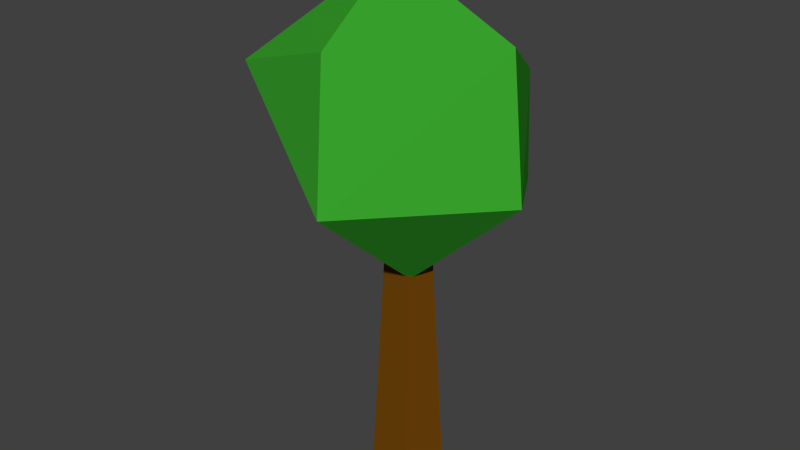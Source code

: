 # Source: basicTree.blend  (saved by Blender 2.78.0; exported with 4.5.12 LTS)
import bpy
from mathutils import Matrix  # noqa: F401  (used for matrix-valued properties, if any)

bpy.ops.wm.read_factory_settings(use_empty=True)
scene = bpy.context.scene
scene.name = 'Scene'

# ---- collections
col_collection_5 = bpy.data.collections.new('Collection 5'); scene.collection.children.link(col_collection_5)

# ---- materials (node trees are filled in below, after node groups)
mat_material = bpy.data.materials.new('Material')
mat_material.alpha_threshold = 0.0
mat_material.use_transparent_shadow = False
mat_material.diffuse_color = (0.04092, 0.3763, 0.02624, 1.0)
mat_material.roughness = 0.5
mat_material_001 = bpy.data.materials.new('Material.001')
mat_material_001.alpha_threshold = 0.0
mat_material_001.use_transparent_shadow = False
mat_material_001.diffuse_color = (0.162, 0.05951, 0.003035, 1.0)
mat_material_001.roughness = 0.5

# ---- material node trees

# ---- world
world_world = bpy.data.worlds.new('World'); scene.world = world_world
world_world.color = (0.05088, 0.05088, 0.05088)
world_world.use_sun_shadow = False
world_world.sun_shadow_jitter_overblur = 0.0
world_world.cycles.sampling_method = 'NONE'
world_world.cycles.sample_map_resolution = 256

# ---- meshes
me_icosphere = bpy.data.meshes.new('Icosphere')
me_icosphere.from_pydata([(-0.3214, 0.7547, 1.872), (-0.6703, 0.8277, 2.934), (-0.2644, 0.1601, 3.633), (0.09197, -0.09878, 1.512), (-0.9364, 0.03067, 1.901), (0.4412, 0.7504, 2.049), (0.9494, -0.09497, 2.301), (0.1143, -0.9931, 2.301), (-0.976, -0.4903, 2.929), (-1.13, 0.03067, 2.519), (0.2349, 1.019, 2.738), (-0.02156, -0.7711, 3.251), (0.7641, 0.03067, 3.244), (1.49e-08, 0.2672, 0.0), (1.49e-07, 0.08087, 3.223), (0.2541, 0.08257, 0.0), (0.07691, 0.02499, 3.223), (0.1571, -0.2162, 0.0), (0.04753, -0.06543, 3.223), (-0.1571, -0.2162, 0.0), (-0.04753, -0.06543, 3.223), (-0.2541, 0.08257, 0.0), (-0.07691, 0.02499, 3.223)], [], [(3, 4, 0), (0, 4, 1), (13, 14, 16, 15), (0, 1, 10), (5, 10, 6), (8, 11, 2), (1, 8, 2), (10, 1, 2), (12, 10, 2), (11, 12, 2), (6, 10, 12), (9, 8, 1), (8, 7, 11), (7, 12, 11), (7, 6, 12), (5, 0, 10), (1, 4, 9), (9, 4, 8), (4, 7, 8), (3, 0, 5), (3, 7, 4), (6, 3, 5), (3, 6, 7), (15, 16, 18, 17), (17, 18, 20, 19), (21, 22, 14, 13), (16, 14, 22, 20, 18), (19, 20, 22, 21), (13, 15, 17, 19, 21)])
me_icosphere.polygons.foreach_set('material_index', [0, 0, 1, 0, 0, 0, 0, 0, 0, 0, 0, 0, 0, 0, 0, 0, 0, 0, 0, 0, 0, 0, 0, 1, 1, 1, 0, 1, 1])
_uv = me_icosphere.uv_layers.new(name='UVMap')
_uv.uv.foreach_set('vector', [0.0653, 0.1448, 0.1837, 0.0375, 0.2593, 0.1677, 0.5124, 0.1291, 0.5124, 0.3118, 0.2979, 0.1698, 0.6229, 0.02714, 0.6229, 0.4761, 0.6055, 0.4812, 0.5656, 0.04405, 0.5124, 0.1291, 0.2979, 0.1698, 0.3495, 0.02188, 0.2844, 0.7114, 0.263, 0.7892, 0.09633, 0.6729, 0.3477, 0.5655, 0.3995, 0.3707, 0.5669, 0.484, 0.5644, 0.6356, 0.3477, 0.5655, 0.5669, 0.484, 0.263, 0.7892, 0.2844, 0.9679, 0.08049, 0.9743, 0.025, 0.7713, 0.263, 0.7892, 0.08049, 0.9743, 0.3995, 0.3707, 0.5669, 0.3141, 0.5669, 0.484, 0.09633, 0.6729, 0.263, 0.7892, 0.025, 0.7713, 0.3708, 0.6524, 0.3477, 0.5655, 0.5644, 0.6356, 0.3127, 0.4414, 0.04754, 0.4216, 0.1831, 0.3281, 0.306, 0.7835, 0.5371, 0.9723, 0.3195, 0.9723, 0.306, 0.7835, 0.5446, 0.786, 0.5371, 0.9723, 0.1998, 0.3015, 0.2593, 0.1677, 0.2822, 0.3578, 0.2979, 0.1698, 0.5124, 0.3118, 0.3889, 0.3401, 0.3279, 0.5714, 0.2335, 0.6479, 0.3127, 0.4414, 0.2335, 0.6479, 0.04754, 0.4216, 0.3127, 0.4414, 0.0653, 0.1448, 0.2593, 0.1677, 0.1998, 0.3015, 0.02812, 0.6479, 0.04754, 0.4216, 0.2335, 0.6479, 0.01542, 0.3578, 0.0653, 0.1448, 0.1998, 0.3015, 0.4522, 0.6578, 0.5446, 0.786, 0.306, 0.7835, 0.7094, 0.02552, 0.7094, 0.6404, 0.6915, 0.6403, 0.6503, 0.025, 0.9603, 0.04512, 0.8934, 0.5861, 0.8796, 0.5913, 0.9149, 0.06256, 0.8065, 0.02841, 0.8065, 0.6356, 0.7882, 0.6355, 0.7459, 0.02812, 0.884, 0.8273, 0.8778, 0.8445, 0.8626, 0.8445, 0.8594, 0.8273, 0.8726, 0.8166, 0.9149, 0.06256, 0.8796, 0.5913, 0.8634, 0.5864, 0.8613, 0.04616, 0.6188, 0.8803, 0.6523, 0.8306, 0.7067, 0.8375, 0.7067, 0.8914, 0.6523, 0.9179])
_ca = me_icosphere.color_attributes.new('Col', 'BYTE_COLOR', 'CORNER')
_ca.data.foreach_set('color', [1.0, 1.0, 1.0, 1.0, 1.0, 1.0, 1.0, 1.0, 1.0, 1.0, 1.0, 1.0, 1.0, 1.0, 1.0, 1.0, 1.0, 1.0, 1.0, 1.0, 1.0, 1.0, 1.0, 1.0, 1.0, 1.0, 1.0, 1.0, 1.0, 1.0, 1.0, 1.0, 1.0, 1.0, 1.0, 1.0, 1.0, 1.0, 1.0, 1.0, 1.0, 1.0, 1.0, 1.0, 1.0, 1.0, 1.0, 1.0, 1.0, 1.0, 1.0, 1.0, 1.0, 1.0, 1.0, 1.0, 1.0, 1.0, 1.0, 1.0, 1.0, 1.0, 1.0, 1.0, 1.0, 1.0, 1.0, 1.0, 1.0, 1.0, 1.0, 1.0, 1.0, 1.0, 1.0, 1.0, 1.0, 1.0, 1.0, 1.0, 1.0, 1.0, 1.0, 1.0, 1.0, 1.0, 1.0, 1.0, 1.0, 1.0, 1.0, 1.0, 1.0, 1.0, 1.0, 1.0, 1.0, 1.0, 1.0, 1.0, 1.0, 1.0, 1.0, 1.0, 1.0, 1.0, 1.0, 1.0, 1.0, 1.0, 1.0, 1.0, 1.0, 1.0, 1.0, 1.0, 1.0, 1.0, 1.0, 1.0, 1.0, 1.0, 1.0, 1.0, 1.0, 1.0, 1.0, 1.0, 1.0, 1.0, 1.0, 1.0, 1.0, 1.0, 1.0, 1.0, 1.0, 1.0, 1.0, 1.0, 1.0, 1.0, 1.0, 1.0, 1.0, 1.0, 1.0, 1.0, 1.0, 1.0, 1.0, 1.0, 1.0, 1.0, 1.0, 1.0, 1.0, 1.0, 1.0, 1.0, 1.0, 1.0, 1.0, 1.0, 1.0, 1.0, 1.0, 1.0, 1.0, 1.0, 1.0, 1.0, 1.0, 1.0, 1.0, 1.0, 1.0, 1.0, 1.0, 1.0, 1.0, 1.0, 1.0, 1.0, 1.0, 1.0, 1.0, 1.0, 1.0, 1.0, 1.0, 1.0, 1.0, 1.0, 1.0, 1.0, 1.0, 1.0, 1.0, 1.0, 1.0, 1.0, 1.0, 1.0, 1.0, 1.0, 1.0, 1.0, 1.0, 1.0, 1.0, 1.0, 1.0, 1.0, 1.0, 1.0, 1.0, 1.0, 1.0, 1.0, 1.0, 1.0, 1.0, 1.0, 1.0, 1.0, 1.0, 1.0, 1.0, 1.0, 1.0, 1.0, 1.0, 1.0, 1.0, 1.0, 1.0, 1.0, 1.0, 1.0, 1.0, 1.0, 1.0, 1.0, 1.0, 1.0, 1.0, 1.0, 1.0, 1.0, 1.0, 1.0, 1.0, 1.0, 1.0, 1.0, 1.0, 1.0, 1.0, 1.0, 1.0, 1.0, 1.0, 1.0, 1.0, 1.0, 1.0, 1.0, 1.0, 1.0, 1.0, 1.0, 1.0, 1.0, 1.0, 1.0, 1.0, 1.0, 1.0, 1.0, 1.0, 1.0, 1.0, 1.0, 1.0, 1.0, 1.0, 1.0, 1.0, 1.0, 1.0, 1.0, 1.0, 1.0, 1.0, 1.0, 1.0, 1.0, 1.0, 1.0, 1.0, 1.0, 1.0, 1.0, 1.0, 1.0, 1.0, 1.0, 1.0, 1.0, 1.0, 1.0, 1.0, 1.0, 1.0, 1.0, 1.0, 1.0, 1.0, 1.0, 1.0, 1.0, 1.0, 1.0, 1.0, 1.0, 1.0, 1.0, 1.0, 1.0, 1.0, 1.0, 1.0, 1.0, 1.0, 1.0, 1.0, 1.0, 1.0, 1.0, 1.0, 1.0, 1.0, 1.0, 1.0, 1.0, 1.0, 1.0, 1.0, 1.0, 1.0, 1.0, 1.0, 1.0, 1.0, 1.0, 1.0, 1.0, 1.0, 1.0, 1.0, 1.0, 1.0, 1.0, 1.0, 1.0, 1.0, 1.0, 1.0, 1.0, 1.0, 1.0, 1.0, 1.0, 1.0, 1.0, 1.0, 1.0, 1.0, 1.0, 1.0, 1.0, 1.0, 1.0])
me_icosphere.materials.append(mat_material)
me_icosphere.materials.append(mat_material_001)
me_icosphere.use_remesh_preserve_volume = False
me_icosphere.use_remesh_preserve_attributes = False
me_icosphere.use_mirror_vertex_groups = False
me_icosphere.update()

# ---- objects
ob_icosphere = bpy.data.objects.new('Icosphere', me_icosphere)

# ---- transforms, parenting, visibility, modifiers, constraints
ob_icosphere.location = (0.0, 0.0, 0.0)
ob_icosphere.scale = (1.049, 1.049, 1.049)
ob_icosphere.lineart.crease_threshold = 0.0

# ---- collection membership
col_collection_5.objects.link(ob_icosphere)

# ---- scene / render settings (as saved in the file)
scene.frame_start = 1; scene.frame_end = 250; scene.frame_set(90)
scene.render.engine = 'BLENDER_EEVEE_NEXT'
scene.render.resolution_percentage = 50
scene.render.dither_intensity = 0.0
scene.cycles.use_denoising = False
scene.cycles.samples = 10
scene.cycles.sampling_pattern = 'TABULATED_SOBOL'
scene.cycles.light_sampling_threshold = 0.0
scene.cycles.use_adaptive_sampling = False
scene.cycles.use_light_tree = False
scene.cycles.blur_glossy = 0.0
scene.cycles.pixel_filter_type = 'GAUSSIAN'
scene.cycles.sample_clamp_indirect = 0.0
scene.view_settings.view_transform = 'Standard'
bpy.context.view_layer.update()

# ---- added for rendering (the .blend has no active camera and no usable light): camera, sun
cam_auto = bpy.data.cameras.new('AutoCamera')
cam_auto.lens = 50.0
cam_auto.sensor_width = 36.0
cam_auto.clip_end = 1000.0
ob_auto_camera = bpy.data.objects.new('AutoCamera', cam_auto)
scene.collection.objects.link(ob_auto_camera)
ob_auto_camera.location = (4.41353, -5.39647, 5.51246)
ob_auto_camera.rotation_euler = (1.09748, -7.21219e-08, 0.694738)
scene.camera = ob_auto_camera
light_auto_sun = bpy.data.lights.new('AutoSun', 'SUN')
light_auto_sun.energy = 3.0
light_auto_sun.angle = 0.0523599
ob_auto_sun = bpy.data.objects.new('AutoSun', light_auto_sun)
scene.collection.objects.link(ob_auto_sun)
ob_auto_sun.rotation_euler = (0.872665, 0.174533, 0.523599)
bpy.context.view_layer.update()

